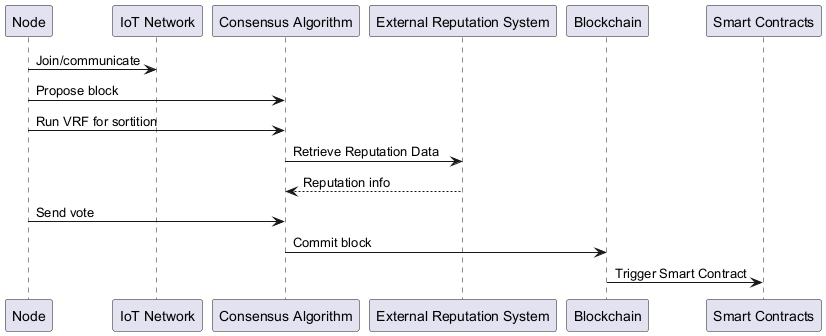

The diagram above was rendered by PlantUML. Its source (embedded in the PNG):
@startuml
participant Node
participant "IoT Network" as IoT
participant "Consensus Algorithm" as Consensus
participant "External Reputation System" as ERS
participant "Blockchain"
participant "Smart Contracts" as SC

Node -> IoT: Join/communicate
Node -> Consensus: Propose block
Node -> Consensus: Run VRF for sortition
Consensus -> ERS: Retrieve Reputation Data
ERS --> Consensus: Reputation info
Node -> Consensus: Send vote
Consensus -> Blockchain: Commit block
Blockchain -> SC: Trigger Smart Contract
@enduml